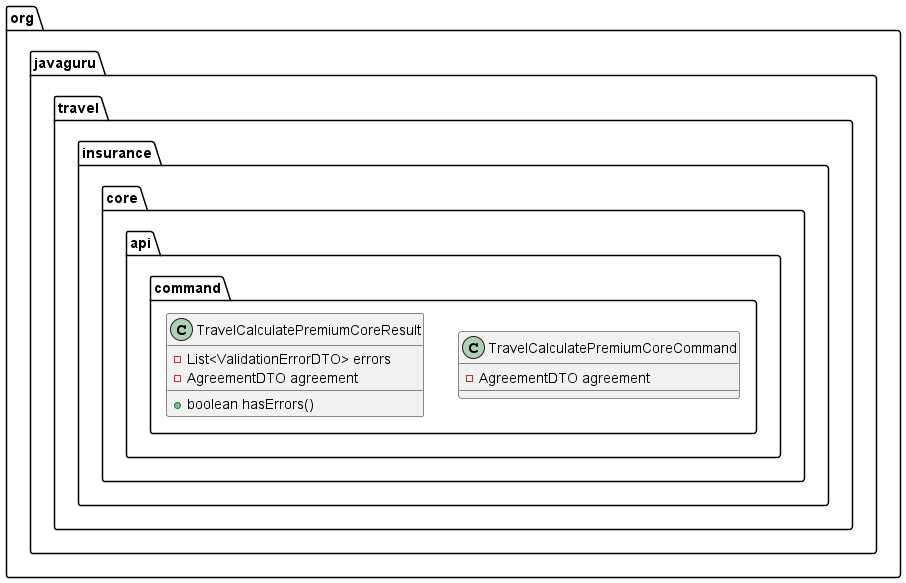

The diagram above was rendered by PlantUML. Its source (embedded in the PNG):
@startuml
class org.javaguru.travel.insurance.core.api.command.TravelCalculatePremiumCoreCommand {
- AgreementDTO agreement
}

class org.javaguru.travel.insurance.core.api.command.TravelCalculatePremiumCoreResult {
- List<ValidationErrorDTO> errors
- AgreementDTO agreement
+ boolean hasErrors()
}


@enduml